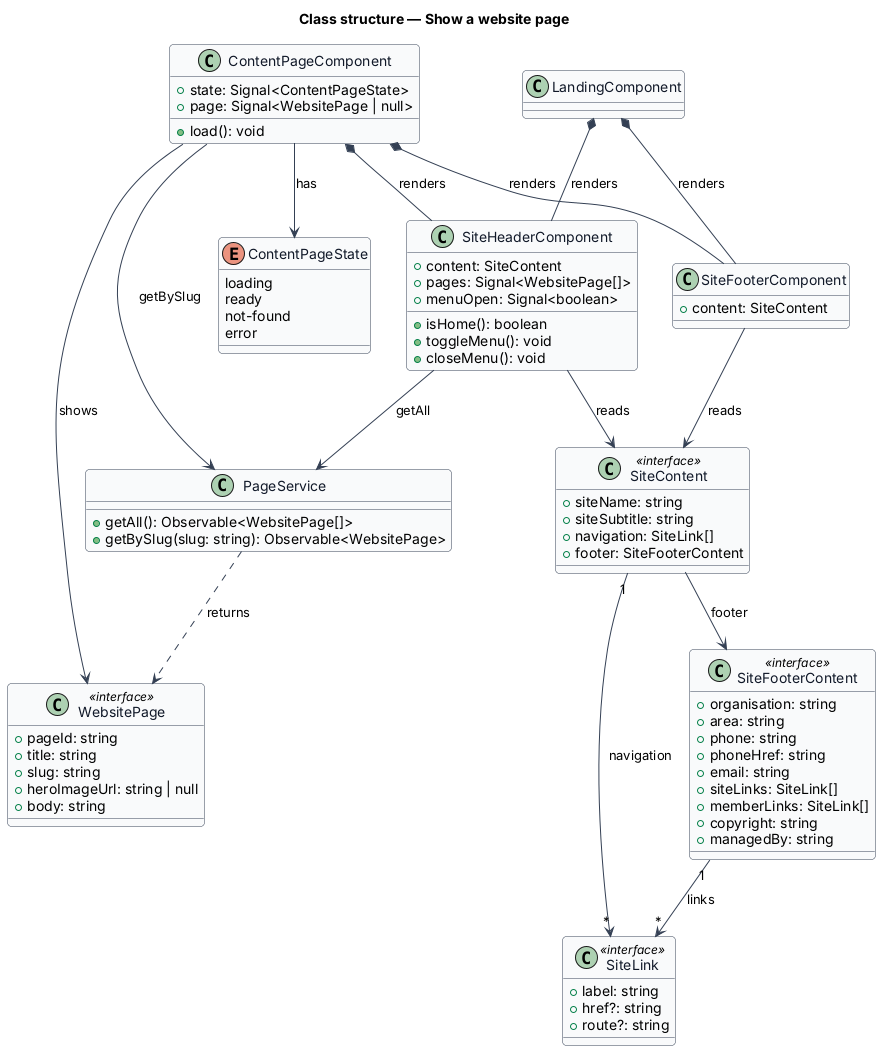

The diagram above was rendered by PlantUML. Its source (embedded in the PNG):
@startuml
skinparam backgroundColor #FFFFFF
skinparam shadowing false
skinparam roundcorner 8
skinparam defaultFontName Arial
skinparam ArrowColor #344054
skinparam class {
  BorderColor #344054
  FontColor #101828
  BackgroundColor #F9FAFB
}
title Class structure — Show a website page

class ContentPageComponent {
  +state: Signal<ContentPageState>
  +page: Signal<WebsitePage | null>
  +load(): void
}
enum ContentPageState {
  loading
  ready
  not-found
  error
}
class SiteHeaderComponent {
  +content: SiteContent
  +pages: Signal<WebsitePage[]>
  +menuOpen: Signal<boolean>
  +isHome(): boolean
  +toggleMenu(): void
  +closeMenu(): void
}
class SiteFooterComponent {
  +content: SiteContent
}
class SiteContent <<interface>> {
  +siteName: string
  +siteSubtitle: string
  +navigation: SiteLink[]
  +footer: SiteFooterContent
}
class SiteLink <<interface>> {
  +label: string
  +href?: string
  +route?: string
}
class SiteFooterContent <<interface>> {
  +organisation: string
  +area: string
  +phone: string
  +phoneHref: string
  +email: string
  +siteLinks: SiteLink[]
  +memberLinks: SiteLink[]
  +copyright: string
  +managedBy: string
}
class PageService {
  +getAll(): Observable<WebsitePage[]>
  +getBySlug(slug: string): Observable<WebsitePage>
}
class WebsitePage <<interface>> {
  +pageId: string
  +title: string
  +slug: string
  +heroImageUrl: string | null
  +body: string
}
class LandingComponent

ContentPageComponent --> ContentPageState : has
ContentPageComponent --> WebsitePage : shows
ContentPageComponent --> PageService : getBySlug
ContentPageComponent *-- SiteHeaderComponent : renders
ContentPageComponent *-- SiteFooterComponent : renders
LandingComponent *-- SiteHeaderComponent : renders
LandingComponent *-- SiteFooterComponent : renders
SiteHeaderComponent --> PageService : getAll
SiteHeaderComponent --> SiteContent : reads
SiteFooterComponent --> SiteContent : reads
SiteContent "1" --> "*" SiteLink : navigation
SiteContent --> SiteFooterContent : footer
SiteFooterContent "1" --> "*" SiteLink : links
PageService ..> WebsitePage : returns
@enduml